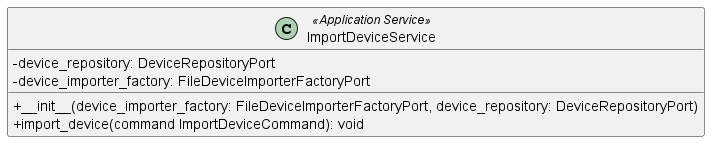

The diagram above was rendered by PlantUML. Its source (embedded in the PNG):
@startuml ImportDeviceService
skinparam classAttributeIconSize 0
class ImportDeviceService <<Application Service>> {
    - device_repository: DeviceRepositoryPort
    - device_importer_factory: FileDeviceImporterFactoryPort
    + __init__(device_importer_factory: FileDeviceImporterFactoryPort, device_repository: DeviceRepositoryPort)
    + import_device(command ImportDeviceCommand): void
}

@enduml